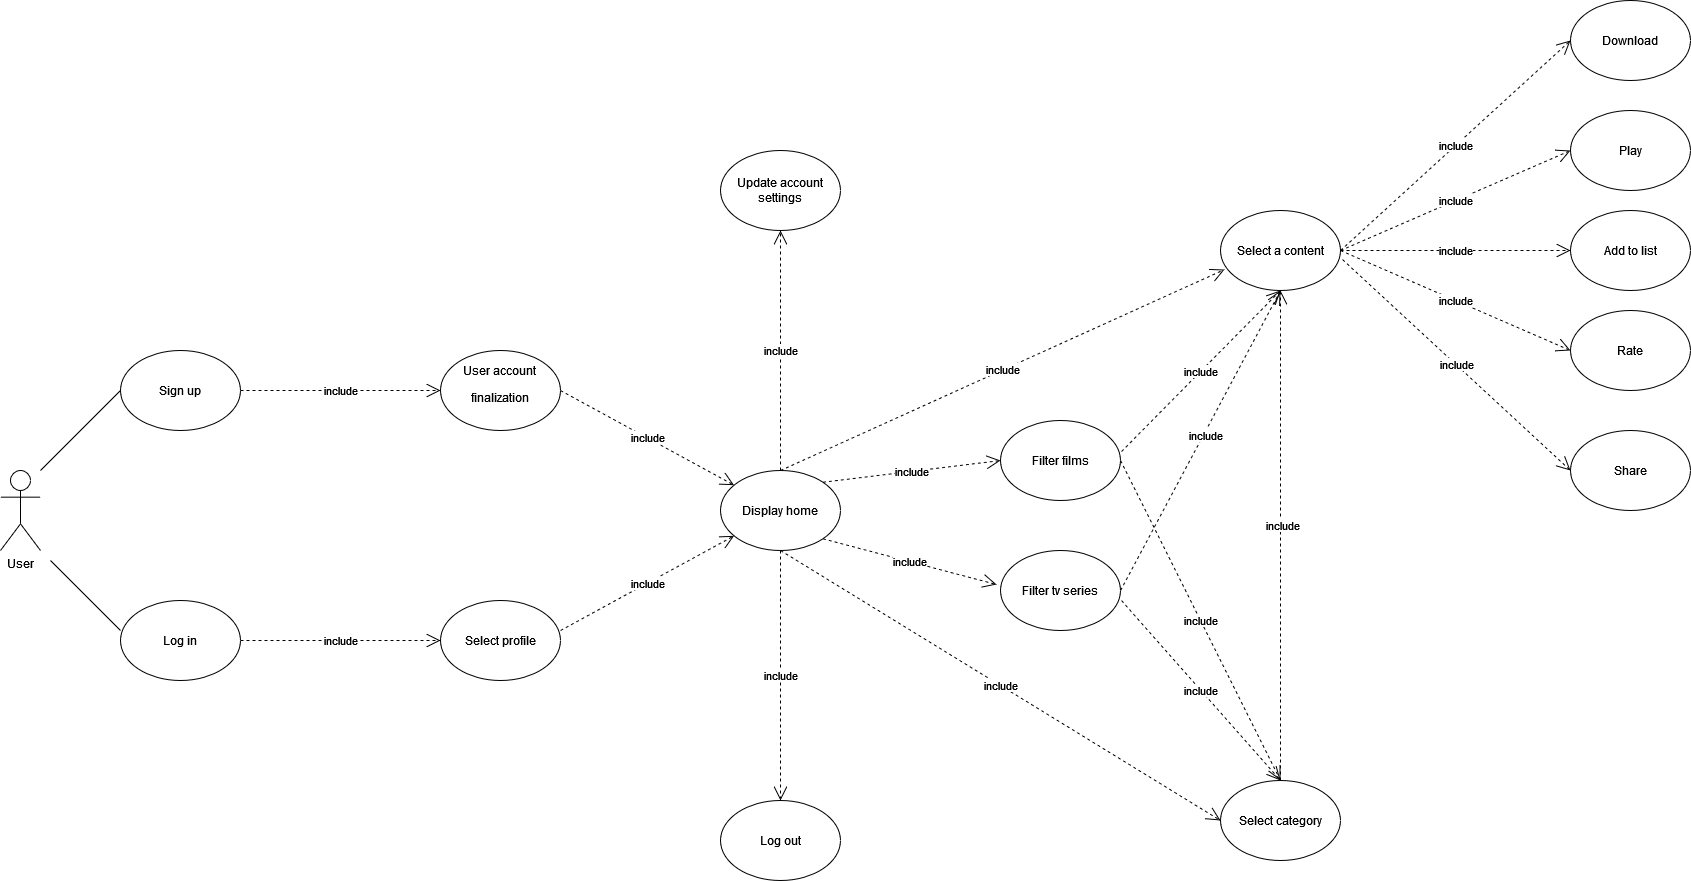

The diagram above was exported from draw.io. Its source (the exported page's mxGraphModel, read from the mxfile embedded in the PNG):
<mxGraphModel dx="1294" dy="1949" grid="1" gridSize="10" guides="1" tooltips="1" connect="1" arrows="1" fold="1" page="1" pageScale="1" pageWidth="827" pageHeight="1169" math="0" shadow="0">
  <root>
    <mxCell id="0" />
    <mxCell id="1" parent="0" />
    <mxCell id="extuAKfPXfcOeepdKZiQ-1" value="User" style="shape=umlActor;verticalLabelPosition=bottom;verticalAlign=top;html=1;outlineConnect=0;" vertex="1" parent="1">
      <mxGeometry x="160" y="360" width="40" height="80" as="geometry" />
    </mxCell>
    <mxCell id="extuAKfPXfcOeepdKZiQ-10" value="" style="endArrow=none;html=1;rounded=0;" edge="1" parent="1">
      <mxGeometry width="50" height="50" relative="1" as="geometry">
        <mxPoint x="200" y="360" as="sourcePoint" />
        <mxPoint x="280" y="280" as="targetPoint" />
        <Array as="points">
          <mxPoint x="230" y="330" />
        </Array>
      </mxGeometry>
    </mxCell>
    <mxCell id="extuAKfPXfcOeepdKZiQ-11" value="" style="endArrow=none;html=1;rounded=0;" edge="1" parent="1">
      <mxGeometry width="50" height="50" relative="1" as="geometry">
        <mxPoint x="280" y="520" as="sourcePoint" />
        <mxPoint x="210" y="450" as="targetPoint" />
        <Array as="points" />
      </mxGeometry>
    </mxCell>
    <mxCell id="extuAKfPXfcOeepdKZiQ-12" value="Sign up" style="ellipse;whiteSpace=wrap;html=1;" vertex="1" parent="1">
      <mxGeometry x="280" y="240" width="120" height="80" as="geometry" />
    </mxCell>
    <mxCell id="extuAKfPXfcOeepdKZiQ-13" value="Log in" style="ellipse;whiteSpace=wrap;html=1;" vertex="1" parent="1">
      <mxGeometry x="280" y="490" width="120" height="80" as="geometry" />
    </mxCell>
    <mxCell id="extuAKfPXfcOeepdKZiQ-14" value="include" style="endArrow=open;endSize=12;dashed=1;html=1;rounded=0;exitX=1;exitY=0.5;exitDx=0;exitDy=0;entryX=0;entryY=0.5;entryDx=0;entryDy=0;" edge="1" parent="1" source="extuAKfPXfcOeepdKZiQ-12" target="extuAKfPXfcOeepdKZiQ-16">
      <mxGeometry width="160" relative="1" as="geometry">
        <mxPoint x="420" y="279.5" as="sourcePoint" />
        <mxPoint x="590" y="280" as="targetPoint" />
      </mxGeometry>
    </mxCell>
    <mxCell id="extuAKfPXfcOeepdKZiQ-16" value="&lt;div align=&quot;center&quot;&gt;User account &lt;br&gt;&lt;/div&gt;&lt;div class=&quot;QmZWSe&quot; align=&quot;center&quot;&gt;&lt;div class=&quot;DHcWmd&quot;&gt;&lt;/div&gt;&lt;/div&gt;&lt;div tabindex=&quot;0&quot; id=&quot;tw-target-text-container&quot; class=&quot;tw-ta-container F0azHf tw-nfl&quot; align=&quot;center&quot;&gt;&lt;pre style=&quot;&quot; id=&quot;tw-target-text&quot; data-placeholder=&quot;Translation&quot; class=&quot;tw-data-text tw-text-large tw-ta&quot;&gt;&lt;font face=&quot;Helvetica&quot;&gt;&lt;span class=&quot;Y2IQFc&quot; lang=&quot;en&quot;&gt;finalization&lt;/span&gt;&lt;/font&gt;&lt;/pre&gt;&lt;/div&gt;" style="ellipse;whiteSpace=wrap;html=1;align=center;" vertex="1" parent="1">
      <mxGeometry x="600" y="240" width="120" height="80" as="geometry" />
    </mxCell>
    <mxCell id="extuAKfPXfcOeepdKZiQ-17" value="&lt;div&gt;Select profile&lt;/div&gt;" style="ellipse;whiteSpace=wrap;html=1;fontFamily=Helvetica;" vertex="1" parent="1">
      <mxGeometry x="600" y="490" width="120" height="80" as="geometry" />
    </mxCell>
    <mxCell id="extuAKfPXfcOeepdKZiQ-18" value="include" style="endArrow=open;endSize=12;dashed=1;html=1;rounded=0;exitX=1;exitY=0.5;exitDx=0;exitDy=0;entryX=0;entryY=0.5;entryDx=0;entryDy=0;" edge="1" parent="1" source="extuAKfPXfcOeepdKZiQ-13" target="extuAKfPXfcOeepdKZiQ-17">
      <mxGeometry width="160" relative="1" as="geometry">
        <mxPoint x="420" y="529.5" as="sourcePoint" />
        <mxPoint x="590" y="530" as="targetPoint" />
      </mxGeometry>
    </mxCell>
    <mxCell id="extuAKfPXfcOeepdKZiQ-20" value="Display home" style="ellipse;whiteSpace=wrap;html=1;fontFamily=Helvetica;" vertex="1" parent="1">
      <mxGeometry x="880" y="360" width="120" height="80" as="geometry" />
    </mxCell>
    <mxCell id="extuAKfPXfcOeepdKZiQ-21" value="include" style="endArrow=open;endSize=12;dashed=1;html=1;rounded=0;exitX=1;exitY=0.5;exitDx=0;exitDy=0;" edge="1" parent="1" target="extuAKfPXfcOeepdKZiQ-20">
      <mxGeometry width="160" relative="1" as="geometry">
        <mxPoint x="720" y="520" as="sourcePoint" />
        <mxPoint x="920" y="520" as="targetPoint" />
      </mxGeometry>
    </mxCell>
    <mxCell id="extuAKfPXfcOeepdKZiQ-22" value="include" style="endArrow=open;endSize=12;dashed=1;html=1;rounded=0;exitX=1;exitY=0.5;exitDx=0;exitDy=0;" edge="1" parent="1" source="extuAKfPXfcOeepdKZiQ-16" target="extuAKfPXfcOeepdKZiQ-20">
      <mxGeometry width="160" relative="1" as="geometry">
        <mxPoint x="770" y="310" as="sourcePoint" />
        <mxPoint x="930" y="310" as="targetPoint" />
      </mxGeometry>
    </mxCell>
    <mxCell id="extuAKfPXfcOeepdKZiQ-23" value="include" style="endArrow=open;endSize=12;dashed=1;html=1;rounded=0;exitX=0.5;exitY=0;exitDx=0;exitDy=0;entryX=0.033;entryY=0.738;entryDx=0;entryDy=0;entryPerimeter=0;" edge="1" parent="1" source="extuAKfPXfcOeepdKZiQ-20" target="extuAKfPXfcOeepdKZiQ-24">
      <mxGeometry width="160" relative="1" as="geometry">
        <mxPoint x="990" y="374.66999999999996" as="sourcePoint" />
        <mxPoint x="1163.5625620478036" y="279.999511610289" as="targetPoint" />
      </mxGeometry>
    </mxCell>
    <mxCell id="extuAKfPXfcOeepdKZiQ-24" value="Select a content " style="ellipse;whiteSpace=wrap;html=1;fontFamily=Helvetica;" vertex="1" parent="1">
      <mxGeometry x="1380" y="100" width="120" height="80" as="geometry" />
    </mxCell>
    <mxCell id="extuAKfPXfcOeepdKZiQ-26" value="include" style="endArrow=open;endSize=12;dashed=1;html=1;rounded=0;exitX=1;exitY=0;exitDx=0;exitDy=0;entryX=0;entryY=0.5;entryDx=0;entryDy=0;" edge="1" parent="1" source="extuAKfPXfcOeepdKZiQ-20" target="extuAKfPXfcOeepdKZiQ-27">
      <mxGeometry width="160" relative="1" as="geometry">
        <mxPoint x="1000" y="399.5" as="sourcePoint" />
        <mxPoint x="1200" y="399.5" as="targetPoint" />
      </mxGeometry>
    </mxCell>
    <mxCell id="extuAKfPXfcOeepdKZiQ-27" value="Filter films" style="ellipse;whiteSpace=wrap;html=1;fontFamily=Helvetica;" vertex="1" parent="1">
      <mxGeometry x="1160" y="310" width="120" height="80" as="geometry" />
    </mxCell>
    <mxCell id="extuAKfPXfcOeepdKZiQ-28" value="include" style="endArrow=open;endSize=12;dashed=1;html=1;rounded=0;exitX=1;exitY=1;exitDx=0;exitDy=0;entryX=-0.033;entryY=0.425;entryDx=0;entryDy=0;entryPerimeter=0;" edge="1" parent="1" source="extuAKfPXfcOeepdKZiQ-20" target="extuAKfPXfcOeepdKZiQ-29">
      <mxGeometry width="160" relative="1" as="geometry">
        <mxPoint x="990" y="430" as="sourcePoint" />
        <mxPoint x="1163.5625620478036" y="524.670488389711" as="targetPoint" />
      </mxGeometry>
    </mxCell>
    <mxCell id="extuAKfPXfcOeepdKZiQ-29" value="Filter tv series" style="ellipse;whiteSpace=wrap;html=1;fontFamily=Helvetica;" vertex="1" parent="1">
      <mxGeometry x="1160" y="440" width="120" height="80" as="geometry" />
    </mxCell>
    <mxCell id="extuAKfPXfcOeepdKZiQ-30" value="include" style="endArrow=open;endSize=12;dashed=1;html=1;rounded=0;exitX=1.008;exitY=0.388;exitDx=0;exitDy=0;exitPerimeter=0;entryX=0.5;entryY=1;entryDx=0;entryDy=0;" edge="1" parent="1" source="extuAKfPXfcOeepdKZiQ-27" target="extuAKfPXfcOeepdKZiQ-24">
      <mxGeometry width="160" relative="1" as="geometry">
        <mxPoint x="1330" y="390" as="sourcePoint" />
        <mxPoint x="1503.5625620478036" y="295.32951161028905" as="targetPoint" />
      </mxGeometry>
    </mxCell>
    <mxCell id="extuAKfPXfcOeepdKZiQ-31" value="include" style="endArrow=open;endSize=12;dashed=1;html=1;rounded=0;exitX=1;exitY=0.5;exitDx=0;exitDy=0;entryX=0.5;entryY=1;entryDx=0;entryDy=0;" edge="1" parent="1" source="extuAKfPXfcOeepdKZiQ-29" target="extuAKfPXfcOeepdKZiQ-24">
      <mxGeometry x="0.0413" y="-2" width="160" relative="1" as="geometry">
        <mxPoint x="1310" y="520" as="sourcePoint" />
        <mxPoint x="1483.5625620478036" y="425.32951161028905" as="targetPoint" />
        <mxPoint as="offset" />
      </mxGeometry>
    </mxCell>
    <mxCell id="extuAKfPXfcOeepdKZiQ-32" value="include" style="endArrow=open;endSize=12;dashed=1;html=1;rounded=0;exitX=0.5;exitY=1;exitDx=0;exitDy=0;entryX=0;entryY=0.5;entryDx=0;entryDy=0;" edge="1" parent="1" source="extuAKfPXfcOeepdKZiQ-20" target="extuAKfPXfcOeepdKZiQ-33">
      <mxGeometry width="160" relative="1" as="geometry">
        <mxPoint x="992.4264068711927" y="438.2842712474619" as="sourcePoint" />
        <mxPoint x="1200" y="650" as="targetPoint" />
      </mxGeometry>
    </mxCell>
    <mxCell id="extuAKfPXfcOeepdKZiQ-33" value="Select category" style="ellipse;whiteSpace=wrap;html=1;fontFamily=Helvetica;" vertex="1" parent="1">
      <mxGeometry x="1380" y="670" width="120" height="80" as="geometry" />
    </mxCell>
    <mxCell id="extuAKfPXfcOeepdKZiQ-34" value="include" style="endArrow=open;endSize=12;dashed=1;html=1;rounded=0;exitX=1.008;exitY=0.625;exitDx=0;exitDy=0;exitPerimeter=0;entryX=0.5;entryY=0;entryDx=0;entryDy=0;" edge="1" parent="1" source="extuAKfPXfcOeepdKZiQ-29" target="extuAKfPXfcOeepdKZiQ-33">
      <mxGeometry width="160" relative="1" as="geometry">
        <mxPoint x="1300" y="570" as="sourcePoint" />
        <mxPoint x="1473.5625620478036" y="664.670488389711" as="targetPoint" />
      </mxGeometry>
    </mxCell>
    <mxCell id="extuAKfPXfcOeepdKZiQ-35" value="include" style="endArrow=open;endSize=12;dashed=1;html=1;rounded=0;exitX=1;exitY=0.5;exitDx=0;exitDy=0;entryX=0.5;entryY=0;entryDx=0;entryDy=0;" edge="1" parent="1" source="extuAKfPXfcOeepdKZiQ-27" target="extuAKfPXfcOeepdKZiQ-33">
      <mxGeometry width="160" relative="1" as="geometry">
        <mxPoint x="1440" y="550" as="sourcePoint" />
        <mxPoint x="1549.04" y="700" as="targetPoint" />
      </mxGeometry>
    </mxCell>
    <mxCell id="extuAKfPXfcOeepdKZiQ-36" value="include" style="endArrow=open;endSize=12;dashed=1;html=1;rounded=0;exitX=0.5;exitY=0;exitDx=0;exitDy=0;entryX=0.5;entryY=1;entryDx=0;entryDy=0;" edge="1" parent="1" source="extuAKfPXfcOeepdKZiQ-33" target="extuAKfPXfcOeepdKZiQ-24">
      <mxGeometry x="0.0413" y="-2" width="160" relative="1" as="geometry">
        <mxPoint x="1480" y="490" as="sourcePoint" />
        <mxPoint x="1590" y="200" as="targetPoint" />
        <mxPoint as="offset" />
      </mxGeometry>
    </mxCell>
    <mxCell id="extuAKfPXfcOeepdKZiQ-37" value="include" style="endArrow=open;endSize=12;dashed=1;html=1;rounded=0;exitX=1;exitY=0.5;exitDx=0;exitDy=0;entryX=0;entryY=0.5;entryDx=0;entryDy=0;entryPerimeter=0;" edge="1" parent="1" source="extuAKfPXfcOeepdKZiQ-24" target="extuAKfPXfcOeepdKZiQ-41">
      <mxGeometry width="160" relative="1" as="geometry">
        <mxPoint x="1560" y="150" as="sourcePoint" />
        <mxPoint x="1730" y="140" as="targetPoint" />
      </mxGeometry>
    </mxCell>
    <mxCell id="extuAKfPXfcOeepdKZiQ-38" value="include" style="endArrow=open;endSize=12;dashed=1;html=1;rounded=0;exitX=1;exitY=0.5;exitDx=0;exitDy=0;entryX=0;entryY=0.5;entryDx=0;entryDy=0;entryPerimeter=0;" edge="1" parent="1" source="extuAKfPXfcOeepdKZiQ-24" target="extuAKfPXfcOeepdKZiQ-40">
      <mxGeometry width="160" relative="1" as="geometry">
        <mxPoint x="1510" y="80" as="sourcePoint" />
        <mxPoint x="1720" y="40" as="targetPoint" />
      </mxGeometry>
    </mxCell>
    <mxCell id="extuAKfPXfcOeepdKZiQ-39" value="include" style="endArrow=open;endSize=12;dashed=1;html=1;rounded=0;exitX=1;exitY=0.5;exitDx=0;exitDy=0;entryX=0;entryY=0.5;entryDx=0;entryDy=0;" edge="1" parent="1" source="extuAKfPXfcOeepdKZiQ-24" target="extuAKfPXfcOeepdKZiQ-42">
      <mxGeometry width="160" relative="1" as="geometry">
        <mxPoint x="1520" y="220" as="sourcePoint" />
        <mxPoint x="1720" y="240" as="targetPoint" />
      </mxGeometry>
    </mxCell>
    <mxCell id="extuAKfPXfcOeepdKZiQ-40" value="Play" style="ellipse;whiteSpace=wrap;html=1;fontFamily=Helvetica;" vertex="1" parent="1">
      <mxGeometry x="1730" width="120" height="80" as="geometry" />
    </mxCell>
    <mxCell id="extuAKfPXfcOeepdKZiQ-41" value="Add to list" style="ellipse;whiteSpace=wrap;html=1;fontFamily=Helvetica;" vertex="1" parent="1">
      <mxGeometry x="1730" y="100" width="120" height="80" as="geometry" />
    </mxCell>
    <mxCell id="extuAKfPXfcOeepdKZiQ-42" value="Rate" style="ellipse;whiteSpace=wrap;html=1;fontFamily=Helvetica;" vertex="1" parent="1">
      <mxGeometry x="1730" y="200" width="120" height="80" as="geometry" />
    </mxCell>
    <mxCell id="extuAKfPXfcOeepdKZiQ-43" value="Download" style="ellipse;whiteSpace=wrap;html=1;fontFamily=Helvetica;" vertex="1" parent="1">
      <mxGeometry x="1730" y="-110" width="120" height="80" as="geometry" />
    </mxCell>
    <mxCell id="extuAKfPXfcOeepdKZiQ-44" value="include" style="endArrow=open;endSize=12;dashed=1;html=1;rounded=0;exitX=1;exitY=0.5;exitDx=0;exitDy=0;entryX=0;entryY=0.5;entryDx=0;entryDy=0;" edge="1" parent="1" source="extuAKfPXfcOeepdKZiQ-24" target="extuAKfPXfcOeepdKZiQ-43">
      <mxGeometry width="160" relative="1" as="geometry">
        <mxPoint x="1500" y="100" as="sourcePoint" />
        <mxPoint x="1720" as="targetPoint" />
      </mxGeometry>
    </mxCell>
    <mxCell id="extuAKfPXfcOeepdKZiQ-45" value="include" style="endArrow=open;endSize=12;dashed=1;html=1;rounded=0;exitX=1.017;exitY=0.613;exitDx=0;exitDy=0;exitPerimeter=0;entryX=0;entryY=0.5;entryDx=0;entryDy=0;" edge="1" parent="1" source="extuAKfPXfcOeepdKZiQ-24" target="extuAKfPXfcOeepdKZiQ-46">
      <mxGeometry width="160" relative="1" as="geometry">
        <mxPoint x="1600" y="480" as="sourcePoint" />
        <mxPoint x="1640" y="390" as="targetPoint" />
      </mxGeometry>
    </mxCell>
    <mxCell id="extuAKfPXfcOeepdKZiQ-46" value="Share" style="ellipse;whiteSpace=wrap;html=1;fontFamily=Helvetica;" vertex="1" parent="1">
      <mxGeometry x="1730" y="320" width="120" height="80" as="geometry" />
    </mxCell>
    <mxCell id="extuAKfPXfcOeepdKZiQ-47" value="include" style="endArrow=open;endSize=12;dashed=1;html=1;rounded=0;exitX=0.5;exitY=1;exitDx=0;exitDy=0;entryX=0.5;entryY=0;entryDx=0;entryDy=0;" edge="1" parent="1" source="extuAKfPXfcOeepdKZiQ-20" target="extuAKfPXfcOeepdKZiQ-48">
      <mxGeometry width="160" relative="1" as="geometry">
        <mxPoint x="770" y="590" as="sourcePoint" />
        <mxPoint x="943.5625620478036" y="684.670488389711" as="targetPoint" />
      </mxGeometry>
    </mxCell>
    <mxCell id="extuAKfPXfcOeepdKZiQ-48" value="Log out" style="ellipse;whiteSpace=wrap;html=1;" vertex="1" parent="1">
      <mxGeometry x="880" y="690" width="120" height="80" as="geometry" />
    </mxCell>
    <mxCell id="extuAKfPXfcOeepdKZiQ-49" value="include" style="endArrow=open;endSize=12;dashed=1;html=1;rounded=0;exitX=0.5;exitY=0;exitDx=0;exitDy=0;entryX=0.5;entryY=1;entryDx=0;entryDy=0;entryPerimeter=0;" edge="1" parent="1" source="extuAKfPXfcOeepdKZiQ-20" target="extuAKfPXfcOeepdKZiQ-50">
      <mxGeometry width="160" relative="1" as="geometry">
        <mxPoint x="930" y="280" as="sourcePoint" />
        <mxPoint x="940" y="130" as="targetPoint" />
      </mxGeometry>
    </mxCell>
    <mxCell id="extuAKfPXfcOeepdKZiQ-50" value="Update account settings" style="ellipse;whiteSpace=wrap;html=1;" vertex="1" parent="1">
      <mxGeometry x="880" y="40" width="120" height="80" as="geometry" />
    </mxCell>
  </root>
</mxGraphModel>